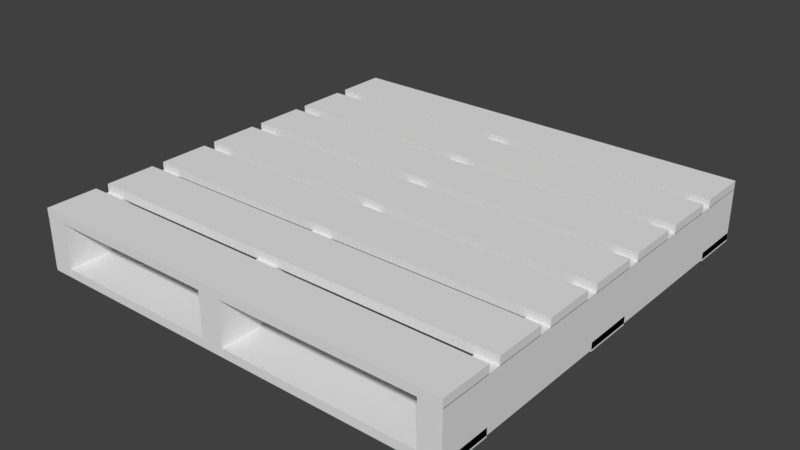 # Source: Palette_1.blend  (saved by Blender 2.79.0; exported with 4.5.12 LTS)
import bpy
from mathutils import Matrix  # noqa: F401  (used for matrix-valued properties, if any)

bpy.ops.wm.read_factory_settings(use_empty=True)
scene = bpy.context.scene
scene.name = 'Scene'

# ---- collections
col_collection_1 = bpy.data.collections.new('Collection 1'); scene.collection.children.link(col_collection_1)
col_collection_9 = bpy.data.collections.new('Collection 9'); scene.collection.children.link(col_collection_9)

# ---- materials (node trees are filled in below, after node groups)
mat_material = bpy.data.materials.new('Material')
mat_material.alpha_threshold = 0.0
mat_material.use_transparent_shadow = False
mat_material.roughness = 0.5
mat_material.line_color = (0.0, 0.0, 0.0, 1.0)
mat_material_001 = bpy.data.materials.new('Material.001')
mat_material_001.alpha_threshold = 0.0
mat_material_001.use_transparent_shadow = False
mat_material_001.roughness = 0.5
mat_material_001.line_color = (0.0, 0.0, 0.0, 1.0)
mat_material_002 = bpy.data.materials.new('Material.002')
mat_material_002.alpha_threshold = 0.0
mat_material_002.use_transparent_shadow = False
mat_material_002.roughness = 0.5
mat_material_002.line_color = (0.0, 0.0, 0.0, 1.0)
mat_material_003 = bpy.data.materials.new('Material.003')
mat_material_003.alpha_threshold = 0.0
mat_material_003.use_transparent_shadow = False
mat_material_003.roughness = 0.5
mat_material_003.line_color = (0.0, 0.0, 0.0, 1.0)
mat_material_004 = bpy.data.materials.new('Material.004')
mat_material_004.alpha_threshold = 0.0
mat_material_004.use_transparent_shadow = False
mat_material_004.roughness = 0.5
mat_material_004.line_color = (0.0, 0.0, 0.0, 1.0)

# ---- material node trees

# ---- world
world_world = bpy.data.worlds.new('World'); scene.world = world_world
world_world.color = (0.05088, 0.05088, 0.05088)
world_world.use_sun_shadow = False
world_world.sun_shadow_jitter_overblur = 0.0
world_world.cycles.sampling_method = 'MANUAL'

# ---- meshes
me_cube = bpy.data.meshes.new('Cube')
me_cube.from_pydata([(1.0, 1.0, -1.0), (1.0, -1.0, -1.0), (0.9, -1.0, -1.0), (0.9, 1.0, -1.0), (1.0, 1.0, -0.7588), (1.0, -1.0, -0.7588), (0.9, -1.0, -0.7588), (0.9, 1.0, -0.7588)], [], [(0, 1, 2, 3), (4, 7, 6, 5), (0, 4, 5, 1), (1, 5, 6, 2), (2, 6, 7, 3), (4, 0, 3, 7)])
_uv = me_cube.uv_layers.new(name='UVMap')
_uv.uv.foreach_set('vector', [0.2912, 1.0, 0.2912, 0.0, 0.3412, 8.941e-08, 0.3412, 1.0, 0.2412, 2.682e-07, 0.2912, 0.0, 0.2912, 1.0, 0.2412, 1.0, 0.1206, 1.0, 3.576e-07, 1.0, 0.0, 0.0, 0.1206, 1.788e-07, 0.3412, 0.2412, 0.3412, 0.1206, 0.3912, 0.1206, 0.3912, 0.2412, 0.1206, 0.0, 0.2412, 5.96e-08, 0.2412, 1.0, 0.1206, 1.0, 0.3912, 0.0, 0.3912, 0.1206, 0.3412, 0.1206, 0.3412, 2.98e-08])
me_cube.materials.append(mat_material)
me_cube.use_remesh_preserve_volume = False
me_cube.use_remesh_preserve_attributes = False
me_cube.use_mirror_vertex_groups = False
me_cube.update()
me_cube_001 = bpy.data.meshes.new('Cube.001')
me_cube_001.from_pydata([(1.0, 1.0, -1.0), (1.0, 0.7643, -1.0), (-1.0, 0.7643, -1.0), (-1.0, 1.0, -1.0), (1.0, 1.0, -0.9602), (1.0, 0.7643, -0.9602), (-1.0, 0.7643, -0.9602), (-1.0, 1.0, -0.9602), (1.0, 0.7058, -1.0), (1.0, 0.4701, -1.0), (-1.0, 0.4701, -1.0), (-1.0, 0.7058, -1.0), (1.0, 0.7058, -0.9602), (1.0, 0.4701, -0.9602), (-1.0, 0.4701, -0.9602), (-1.0, 0.7058, -0.9602), (1.0, 0.4116, -1.0), (1.0, 0.1759, -1.0), (-1.0, 0.1759, -1.0), (-1.0, 0.4116, -1.0), (1.0, 0.4116, -0.9602), (1.0, 0.1759, -0.9602), (-1.0, 0.1759, -0.9602), (-1.0, 0.4116, -0.9602), (1.0, 0.1175, -1.0), (1.0, -0.1183, -1.0), (-1.0, -0.1183, -1.0), (-1.0, 0.1175, -1.0), (1.0, 0.1175, -0.9602), (1.0, -0.1183, -0.9602), (-1.0, -0.1183, -0.9602), (-1.0, 0.1175, -0.9602), (1.0, -0.1767, -1.0), (1.0, -0.4124, -1.0), (-1.0, -0.4124, -1.0), (-1.0, -0.1767, -1.0), (1.0, -0.1767, -0.9602), (1.0, -0.4124, -0.9602), (-1.0, -0.4124, -0.9602), (-1.0, -0.1767, -0.9602), (1.0, -0.4709, -1.0), (1.0, -0.7066, -1.0), (-1.0, -0.7066, -1.0), (-1.0, -0.4709, -1.0), (1.0, -0.4709, -0.9602), (1.0, -0.7066, -0.9602), (-1.0, -0.7066, -0.9602), (-1.0, -0.4709, -0.9602), (1.0, -0.7651, -1.0), (1.0, -1.001, -1.0), (-1.0, -1.001, -1.0), (-1.0, -0.7651, -1.0), (1.0, -0.7651, -0.9602), (1.0, -1.001, -0.9602), (-1.0, -1.001, -0.9602), (-1.0, -0.7651, -0.9602)], [], [(0, 1, 2, 3), (4, 7, 6, 5), (0, 4, 5, 1), (1, 5, 6, 2), (2, 6, 7, 3), (4, 0, 3, 7), (8, 9, 10, 11), (12, 15, 14, 13), (8, 12, 13, 9), (9, 13, 14, 10), (10, 14, 15, 11), (12, 8, 11, 15), (16, 17, 18, 19), (20, 23, 22, 21), (16, 20, 21, 17), (17, 21, 22, 18), (18, 22, 23, 19), (20, 16, 19, 23), (24, 25, 26, 27), (28, 31, 30, 29), (24, 28, 29, 25), (25, 29, 30, 26), (26, 30, 31, 27), (28, 24, 27, 31), (32, 33, 34, 35), (36, 39, 38, 37), (32, 36, 37, 33), (33, 37, 38, 34), (34, 38, 39, 35), (36, 32, 35, 39), (40, 41, 42, 43), (44, 47, 46, 45), (40, 44, 45, 41), (41, 45, 46, 42), (42, 46, 47, 43), (44, 40, 43, 47), (48, 49, 50, 51), (52, 55, 54, 53), (48, 52, 53, 49), (49, 53, 54, 50), (50, 54, 55, 51), (52, 48, 51, 55)])
_uv = me_cube_001.uv_layers.new(name='UVMap')
_uv.uv.foreach_set('vector', [0.1179, 0.0, 0.2357, 0.0, 0.2357, 1.0, 0.1179, 1.0, 0.0, 1.0, 2.086e-07, 2.384e-07, 0.1179, 0.0, 0.1179, 1.0, 0.2954, 0.1179, 0.2755, 0.1179, 0.2755, 0.0, 0.2954, 3.278e-07, 0.2556, 1.0, 0.2357, 1.0, 0.2357, 0.0, 0.2556, 1.192e-07, 0.2954, 0.2357, 0.2755, 0.2357, 0.2755, 0.1179, 0.2954, 0.1179, 0.2755, 1.0, 0.2556, 1.0, 0.2556, 2.086e-07, 0.2755, 0.0, 0.3913, 0.0, 0.5092, 0.0, 0.5092, 1.0, 0.3913, 1.0, 0.2734, 1.0, 0.2734, 2.384e-07, 0.3913, 0.0, 0.3913, 1.0, 0.5689, 0.1179, 0.549, 0.1179, 0.549, 0.0, 0.5689, 3.278e-07, 0.5291, 1.0, 0.5092, 1.0, 0.5092, 0.0, 0.5291, 1.192e-07, 0.5689, 0.2357, 0.549, 0.2357, 0.549, 0.1179, 0.5689, 0.1179, 0.549, 1.0, 0.5291, 1.0, 0.5291, 2.086e-07, 0.549, 0.0, 0.4479, 0.0, 0.5658, 0.0, 0.5658, 1.0, 0.4479, 1.0, 0.3301, 1.0, 0.3301, 2.384e-07, 0.4479, 0.0, 0.4479, 1.0, 0.6255, 0.1179, 0.6056, 0.1179, 0.6056, 0.0, 0.6255, 3.278e-07, 0.5857, 1.0, 0.5658, 1.0, 0.5658, 0.0, 0.5857, 1.192e-07, 0.6255, 0.2357, 0.6056, 0.2357, 0.6056, 0.1179, 0.6255, 0.1179, 0.6056, 1.0, 0.5857, 1.0, 0.5857, 2.086e-07, 0.6056, 0.0, 0.6042, 0.0, 0.722, 0.0, 0.722, 1.0, 0.6042, 1.0, 0.4863, 1.0, 0.4863, 2.384e-07, 0.6042, 0.0, 0.6042, 1.0, 0.7818, 0.1179, 0.7619, 0.1179, 0.7619, 0.0, 0.7818, 3.278e-07, 0.742, 1.0, 0.722, 1.0, 0.722, 0.0, 0.742, 1.192e-07, 0.7818, 0.2357, 0.7619, 0.2357, 0.7619, 0.1179, 0.7818, 0.1179, 0.7619, 1.0, 0.742, 1.0, 0.742, 2.086e-07, 0.7619, 0.0, 0.8288, 0.0, 0.9467, 0.0, 0.9467, 1.0, 0.8288, 1.0, 0.7109, 1.0, 0.7109, 2.384e-07, 0.8288, 0.0, 0.8288, 1.0, 1.006, 0.1179, 0.9865, 0.1179, 0.9865, 0.0, 1.006, 3.278e-07, 0.9666, 1.0, 0.9467, 1.0, 0.9467, 0.0, 0.9666, 1.192e-07, 1.006, 0.2357, 0.9865, 0.2357, 0.9865, 0.1179, 1.006, 0.1179, 0.9865, 1.0, 0.9666, 1.0, 0.9666, 2.086e-07, 0.9865, 0.0, 0.3698, 0.0, 0.4877, 0.0, 0.4877, 1.0, 0.3698, 1.0, 0.252, 1.0, 0.252, 2.384e-07, 0.3698, 0.0, 0.3698, 1.0, 0.5474, 0.1179, 0.5275, 0.1179, 0.5275, 0.0, 0.5474, 3.278e-07, 0.5076, 1.0, 0.4877, 1.0, 0.4877, 0.0, 0.5076, 1.192e-07, 0.5474, 0.2357, 0.5275, 0.2357, 0.5275, 0.1179, 0.5474, 0.1179, 0.5275, 1.0, 0.5076, 1.0, 0.5076, 2.086e-07, 0.5275, 0.0, 0.1179, 0.0, 0.2357, 0.0, 0.2357, 1.0, 0.1179, 1.0, 0.0, 1.0, 2.086e-07, 2.384e-07, 0.1179, 0.0, 0.1179, 1.0, 0.2954, 0.1179, 0.2755, 0.1179, 0.2755, 0.0, 0.2954, 3.278e-07, 0.2556, 1.0, 0.2357, 1.0, 0.2357, 0.0, 0.2556, 1.192e-07, 0.2954, 0.2357, 0.2755, 0.2357, 0.2755, 0.1179, 0.2954, 0.1179, 0.2755, 1.0, 0.2556, 1.0, 0.2556, 2.086e-07, 0.2755, 0.0])
me_cube_001.materials.append(mat_material_001)
me_cube_001.use_remesh_preserve_volume = False
me_cube_001.use_remesh_preserve_attributes = False
me_cube_001.use_mirror_vertex_groups = False
me_cube_001.update()
me_cube_002 = bpy.data.meshes.new('Cube.002')
me_cube_002.from_pydata([(-0.9, 1.0, -1.0), (-0.9, -1.0, -1.0), (-1.0, -1.0, -1.0), (-1.0, 1.0, -1.0), (-0.9, 1.0, -0.7588), (-0.9, -1.0, -0.7588), (-1.0, -1.0, -0.7588), (-1.0, 1.0, -0.7588)], [], [(0, 1, 2, 3), (4, 7, 6, 5), (0, 4, 5, 1), (1, 5, 6, 2), (2, 6, 7, 3), (4, 0, 3, 7)])
_uv = me_cube_002.uv_layers.new(name='UVMap')
_uv.uv.foreach_set('vector', [0.3412, 1.788e-07, 0.3412, 1.0, 0.2912, 1.0, 0.2912, 0.0, 0.2912, 1.0, 0.2412, 1.0, 0.2412, 5.364e-07, 0.2912, 0.0, 0.2412, 1.0, 0.1206, 1.0, 0.1206, 0.0, 0.2412, 2.384e-07, 0.3412, 0.2412, 0.3412, 0.1206, 0.3912, 0.1206, 0.3912, 0.2412, 0.1206, 1.0, 3.874e-07, 1.0, 0.0, 1.788e-07, 0.1206, 0.0, 0.3912, 0.0, 0.3912, 0.1206, 0.3412, 0.1206, 0.3412, 0.0])
me_cube_002.materials.append(mat_material_002)
me_cube_002.use_remesh_preserve_volume = False
me_cube_002.use_remesh_preserve_attributes = False
me_cube_002.use_mirror_vertex_groups = False
me_cube_002.update()
me_cube_003 = bpy.data.meshes.new('Cube.003')
me_cube_003.from_pydata([(-0.9, 1.0, -1.0), (-0.9, -1.0, -1.0), (-1.0, -1.0, -1.0), (-1.0, 1.0, -1.0), (-0.9, 1.0, -0.7588), (-0.9, -1.0, -0.7588), (-1.0, -1.0, -0.7588), (-1.0, 1.0, -0.7588)], [], [(0, 1, 2, 3), (4, 7, 6, 5), (0, 4, 5, 1), (1, 5, 6, 2), (2, 6, 7, 3), (4, 0, 3, 7)])
_uv = me_cube_003.uv_layers.new(name='UVMap')
_uv.uv.foreach_set('vector', [0.3412, 1.788e-07, 0.3412, 1.0, 0.2912, 1.0, 0.2912, 0.0, 0.2912, 1.0, 0.2412, 1.0, 0.2412, 5.364e-07, 0.2912, 0.0, 0.2412, 1.0, 0.1206, 1.0, 0.1206, 0.0, 0.2412, 2.384e-07, 0.3412, 0.2412, 0.3412, 0.1206, 0.3912, 0.1206, 0.3912, 0.2412, 0.1206, 1.0, 3.874e-07, 1.0, 0.0, 1.788e-07, 0.1206, 0.0, 0.3912, 0.0, 0.3912, 0.1206, 0.3412, 0.1206, 0.3412, 0.0])
me_cube_003.materials.append(mat_material_003)
me_cube_003.use_remesh_preserve_volume = False
me_cube_003.use_remesh_preserve_attributes = False
me_cube_003.use_mirror_vertex_groups = False
me_cube_003.update()
me_cube_004 = bpy.data.meshes.new('Cube.004')
me_cube_004.from_pydata([(1.0, 1.0, -1.0), (1.0, 0.7643, -1.0), (-1.0, 0.7643, -1.0), (-1.0, 1.0, -1.0), (1.0, 1.0, -0.9602), (1.0, 0.7643, -0.9602), (-1.0, 0.7643, -0.9602), (-1.0, 1.0, -0.9602)], [], [(0, 1, 2, 3), (4, 7, 6, 5), (0, 4, 5, 1), (1, 5, 6, 2), (2, 6, 7, 3), (4, 0, 3, 7)])
_uv = me_cube_004.uv_layers.new(name='UVMap')
_uv.uv.foreach_set('vector', [0.739, 0.0, 0.8568, 0.0, 0.8568, 1.0, 0.739, 1.0, 0.6211, 1.0, 0.6211, 2.384e-07, 0.739, 0.0, 0.739, 1.0, 0.9165, 0.1179, 0.8966, 0.1179, 0.8966, 0.0, 0.9165, 3.278e-07, 0.8767, 1.0, 0.8568, 1.0, 0.8568, 0.0, 0.8767, 1.192e-07, 0.9165, 0.2357, 0.8966, 0.2357, 0.8966, 0.1179, 0.9165, 0.1179, 0.8966, 1.0, 0.8767, 1.0, 0.8767, 2.086e-07, 0.8966, 0.0])
me_cube_004.materials.append(mat_material_004)
me_cube_004.use_remesh_preserve_volume = False
me_cube_004.use_remesh_preserve_attributes = False
me_cube_004.use_mirror_vertex_groups = False
me_cube_004.update()

# ---- objects
ob_cube = bpy.data.objects.new('Cube', me_cube)
ob_cube_001 = bpy.data.objects.new('Cube.001', me_cube_001)
ob_cube_002 = bpy.data.objects.new('Cube.002', me_cube_002)
ob_cube_003 = bpy.data.objects.new('Cube.003', me_cube_003)
ob_cube_004 = bpy.data.objects.new('Cube.004', me_cube_004)

# ---- transforms, parenting, visibility, modifiers, constraints
ob_cube.location = (0.0, 0.0, 0.0)
ob_cube.lock_rotations_4d = False
ob_cube.empty_display_type = 'ARROWS'
ob_cube.lineart.crease_threshold = 0.0
ob_cube_001.location = (0.0, 0.0, 0.2388)
ob_cube_001.lock_rotations_4d = False
ob_cube_001.empty_display_type = 'ARROWS'
ob_cube_001.lineart.crease_threshold = 0.0
ob_cube_002.location = (0.9, 0.0, 0.0)
ob_cube_002.lock_rotations_4d = False
ob_cube_002.empty_display_type = 'ARROWS'
ob_cube_002.lineart.crease_threshold = 0.0
ob_cube_003.location = (0.0, 0.0, 0.0)
ob_cube_003.lock_rotations_4d = False
ob_cube_003.empty_display_type = 'ARROWS'
ob_cube_003.lineart.crease_threshold = 0.0
ob_cube_004.location = (0.0, 0.0, -0.007435)
ob_cube_004.lock_rotations_4d = False
ob_cube_004.empty_display_type = 'ARROWS'
ob_cube_004.lineart.crease_threshold = 0.0
_m = ob_cube_004.modifiers.new('Array', 'ARRAY')
_m.count = 3
_m.constant_offset_displace = (0.0, 0.0, 0.0)
_m.relative_offset_displace = (0.0, -3.74, 0.0)

# ---- collection membership
col_collection_1.objects.link(ob_cube)
col_collection_1.objects.link(ob_cube_001)
col_collection_1.objects.link(ob_cube_002)
col_collection_9.objects.link(ob_cube_003)
col_collection_9.objects.link(ob_cube_004)

# ---- scene / render settings (as saved in the file)
scene.frame_start = 1; scene.frame_end = 250; scene.frame_set(1)
scene.render.engine = 'BLENDER_EEVEE_NEXT'
scene.render.resolution_percentage = 50
scene.render.dither_intensity = 0.0
scene.cycles.use_denoising = False
scene.cycles.samples = 128
scene.cycles.sampling_pattern = 'TABULATED_SOBOL'
scene.cycles.use_adaptive_sampling = False
scene.cycles.use_light_tree = False
scene.cycles.blur_glossy = 0.0
scene.cycles.sample_clamp_indirect = 0.0
scene.view_settings.view_transform = 'Standard'
bpy.context.view_layer.update()

# ---- added for rendering (the .blend has no active camera and no usable light): camera, sun
cam_auto = bpy.data.cameras.new('AutoCamera')
cam_auto.lens = 50.0
cam_auto.sensor_width = 36.0
cam_auto.clip_end = 1000.0
ob_auto_camera = bpy.data.objects.new('AutoCamera', cam_auto)
scene.collection.objects.link(ob_auto_camera)
ob_auto_camera.location = (2.63079, -3.15735, 1.24021)
ob_auto_camera.rotation_euler = (1.09748, -7.21219e-08, 0.694738)
scene.camera = ob_auto_camera
light_auto_sun = bpy.data.lights.new('AutoSun', 'SUN')
light_auto_sun.energy = 3.0
light_auto_sun.angle = 0.0523599
ob_auto_sun = bpy.data.objects.new('AutoSun', light_auto_sun)
scene.collection.objects.link(ob_auto_sun)
ob_auto_sun.rotation_euler = (0.872665, 0.174533, 0.523599)
bpy.context.view_layer.update()
